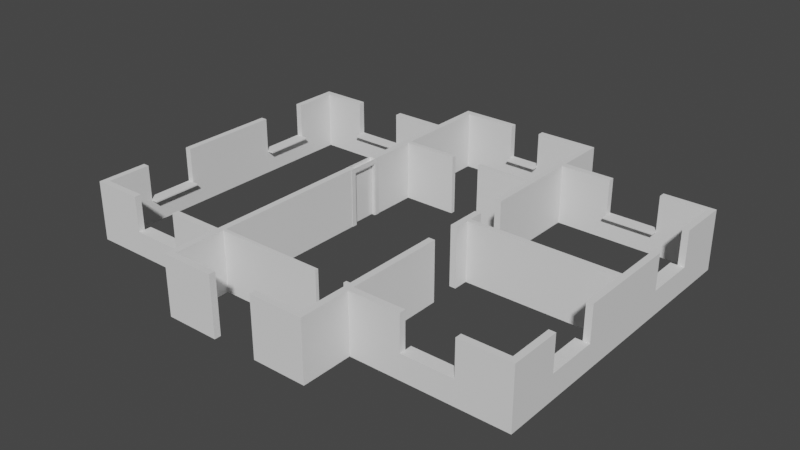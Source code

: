 # Source: FFWals.blend  (saved by Blender 2.82.7; exported with 4.5.12 LTS)
import bpy
from mathutils import Matrix  # noqa: F401  (used for matrix-valued properties, if any)

bpy.ops.wm.read_factory_settings(use_empty=True)
scene = bpy.context.scene
scene.name = 'Scene'

# ---- collections
col_collection = bpy.data.collections.new('Collection'); scene.collection.children.link(col_collection)

# ---- materials (node trees are filled in below, after node groups)
mat_none_007 = bpy.data.materials.new('None.007')
mat_none_007.use_transparent_shadow = False
mat_none_007.roughness = 0.2546
mat_none_007.specular_intensity = 0.8
mat_none_006 = bpy.data.materials.new('None.006')
mat_none_006.use_transparent_shadow = False
mat_none_006.roughness = 0.2546
mat_none_006.specular_intensity = 0.8
mat_none_005 = bpy.data.materials.new('None.005')
mat_none_005.use_transparent_shadow = False
mat_none_005.roughness = 0.2546
mat_none_005.specular_intensity = 0.8
mat_none_004 = bpy.data.materials.new('None.004')
mat_none_004.use_transparent_shadow = False
mat_none_004.roughness = 0.2546
mat_none_004.specular_intensity = 0.8
mat_none_011 = bpy.data.materials.new('None.011')
mat_none_011.use_transparent_shadow = False
mat_none_011.roughness = 0.2546
mat_none_011.specular_intensity = 0.8

# ---- material node trees
mat_none_007.use_nodes = True; mat_none_007.node_tree.nodes.clear()
_N = mat_none_007.node_tree.nodes; _L = mat_none_007.node_tree.links
n0 = _N.new('ShaderNodeOutputMaterial'); n0.name = 'Material Output'; n0.location = (300, 300)
n1 = _N.new('ShaderNodeBsdfPrincipled'); n1.name = 'Principled BSDF'; n1.location = (10, 300)
n1.distribution = 'GGX'
n1.subsurface_method = 'BURLEY'
n1.inputs[2].default_value = 0.2546
n1.inputs[3].default_value = 1.45
n1.inputs[13].default_value = 0.8
n1.inputs[27].default_value = (0.0, 0.0, 0.0, 1.0)
n1.inputs[28].default_value = 1.0
_L.new(n1.outputs[0], n0.inputs[0])
n0.is_active_output = True
mat_none_006.use_nodes = True; mat_none_006.node_tree.nodes.clear()
_N = mat_none_006.node_tree.nodes; _L = mat_none_006.node_tree.links
n0 = _N.new('ShaderNodeOutputMaterial'); n0.name = 'Material Output'; n0.location = (300, 300)
n1 = _N.new('ShaderNodeBsdfPrincipled'); n1.name = 'Principled BSDF'; n1.location = (10, 300)
n1.distribution = 'GGX'
n1.subsurface_method = 'BURLEY'
n1.inputs[2].default_value = 0.2546
n1.inputs[3].default_value = 1.45
n1.inputs[13].default_value = 0.8
n1.inputs[27].default_value = (0.0, 0.0, 0.0, 1.0)
n1.inputs[28].default_value = 1.0
_L.new(n1.outputs[0], n0.inputs[0])
n0.is_active_output = True
mat_none_005.use_nodes = True; mat_none_005.node_tree.nodes.clear()
_N = mat_none_005.node_tree.nodes; _L = mat_none_005.node_tree.links
n0 = _N.new('ShaderNodeOutputMaterial'); n0.name = 'Material Output'; n0.location = (300, 300)
n1 = _N.new('ShaderNodeBsdfPrincipled'); n1.name = 'Principled BSDF'; n1.location = (10, 300)
n1.distribution = 'GGX'
n1.subsurface_method = 'BURLEY'
n1.inputs[2].default_value = 0.2546
n1.inputs[3].default_value = 1.45
n1.inputs[13].default_value = 0.8
n1.inputs[27].default_value = (0.0, 0.0, 0.0, 1.0)
n1.inputs[28].default_value = 1.0
_L.new(n1.outputs[0], n0.inputs[0])
n0.is_active_output = True
mat_none_004.use_nodes = True; mat_none_004.node_tree.nodes.clear()
_N = mat_none_004.node_tree.nodes; _L = mat_none_004.node_tree.links
n0 = _N.new('ShaderNodeOutputMaterial'); n0.name = 'Material Output'; n0.location = (300, 300)
n1 = _N.new('ShaderNodeBsdfPrincipled'); n1.name = 'Principled BSDF'; n1.location = (10, 300)
n1.distribution = 'GGX'
n1.subsurface_method = 'BURLEY'
n1.inputs[2].default_value = 0.2546
n1.inputs[3].default_value = 1.45
n1.inputs[13].default_value = 0.8
n1.inputs[27].default_value = (0.0, 0.0, 0.0, 1.0)
n1.inputs[28].default_value = 1.0
_L.new(n1.outputs[0], n0.inputs[0])
n0.is_active_output = True
mat_none_011.use_nodes = True; mat_none_011.node_tree.nodes.clear()
_N = mat_none_011.node_tree.nodes; _L = mat_none_011.node_tree.links
n0 = _N.new('ShaderNodeOutputMaterial'); n0.name = 'Material Output'; n0.location = (300, 300)
n1 = _N.new('ShaderNodeBsdfPrincipled'); n1.name = 'Principled BSDF'; n1.location = (10, 300)
n1.distribution = 'GGX'
n1.subsurface_method = 'BURLEY'
n1.inputs[2].default_value = 0.2546
n1.inputs[3].default_value = 1.45
n1.inputs[13].default_value = 0.8
n1.inputs[27].default_value = (0.0, 0.0, 0.0, 1.0)
n1.inputs[28].default_value = 1.0
_L.new(n1.outputs[0], n0.inputs[0])
n0.is_active_output = True

# ---- world
world_world = bpy.data.worlds.new('World'); scene.world = world_world
world_world.use_nodes = True; world_world.node_tree.nodes.clear()
_N = world_world.node_tree.nodes; _L = world_world.node_tree.links
n0 = _N.new('ShaderNodeOutputWorld'); n0.name = 'World Output'; n0.location = (300, 300)
n1 = _N.new('ShaderNodeBackground'); n1.name = 'Background'; n1.location = (10, 300)
n1.inputs[0].default_value = (0.05088, 0.05088, 0.05088, 1.0)
_L.new(n1.outputs[0], n0.inputs[0])
n0.is_active_output = True
world_world.color = (0.05088, 0.05088, 0.05088)
world_world.use_sun_shadow = False
world_world.sun_shadow_jitter_overblur = 0.0

# ---- meshes
me_firstfloor = bpy.data.meshes.new('firstFloor')
me_firstfloor.from_pydata([(8.867, -28.96, 20.0), (8.867, -28.96, 0.0), (-17.2, -28.96, 0.0), (-17.2, -28.96, 20.0), (-17.2, 10.5, 0.0), (-17.2, 10.5, 20.0), (-18.78, 10.5, 0.0), (-18.78, 10.5, 20.0), (-18.78, -29.75, 0.0), (-18.78, -29.75, 20.0), (-31.29, -29.75, 0.0), (-31.29, -29.75, 20.0), (-31.29, -31.33, 0.0), (-31.29, -31.33, 20.0), (-18.78, -31.33, 0.0), (-18.78, -31.33, 20.0), (-18.78, -43.87, 0.0), (-18.78, -43.87, 20.0), (-5.583, -43.87, 0.0), (-5.583, -43.87, 20.0), (-5.583, -42.29, 0.0), (-5.583, -42.29, 20.0), (-17.2, -42.29, 0.0), (-17.2, -42.29, 20.0), (-17.2, -29.75, 0.0), (-17.2, -29.75, 20.0), (8.867, -29.75, 0.0), (8.867, -29.75, 20.0), (17.2, 10.5, 20.0), (17.2, 10.5, 0.0), (17.2, 2.085, 0.0), (17.2, 2.085, 20.0), (18.78, 2.085, 0.0), (18.78, 2.085, 20.0), (18.78, 5.751, 0.0), (18.78, 5.751, 20.0), (54.76, 5.751, 0.0), (54.76, 5.751, 20.0), (54.76, -6.279, 0.0), (54.76, -6.279, 20.0), (56.34, -6.279, 0.0), (56.34, -6.279, 20.0), (56.34, 18.86, 0.0), (56.34, 18.86, 20.0), (54.76, 18.86, 0.0), (54.76, 18.86, 20.0), (54.76, 6.831, 0.0), (54.76, 6.831, 20.0), (18.78, 6.831, 0.0), (18.78, 6.831, 20.0), (18.78, 10.5, 0.0), (18.78, 10.5, 20.0), (-4.003, 54.87, 20.0), (-4.003, 54.87, 0.0), (-4.003, 56.45, 0.0), (-4.003, 56.45, 20.0), (-18.78, 56.45, 0.0), (-18.78, 56.45, 20.0), (-18.78, 43.91, 0.0), (-18.78, 43.91, 20.0), (-31.29, 43.91, 0.0), (-31.29, 43.91, 20.0), (-31.29, 42.33, 0.0), (-31.29, 42.33, 20.0), (-18.78, 42.33, 0.0), (-18.78, 42.33, 20.0), (-18.78, 17.83, 0.0), (-18.78, 17.83, 20.0), (-17.2, 17.83, 0.0), (-17.2, 17.83, 20.0), (-17.2, 30.06, 0.0), (-17.2, 30.06, 20.0), (-3.669, 30.06, 0.0), (-3.669, 30.06, 20.0), (-3.669, 31.14, 0.0), (-3.669, 31.14, 20.0), (-17.2, 31.14, 0.0), (-17.2, 31.14, 20.0), (-17.2, 54.87, 0.0), (-17.2, 54.87, 20.0), (17.2, 17.83, 20.0), (17.2, 17.83, 0.0), (18.78, 17.83, 0.0), (18.78, 17.83, 20.0), (18.78, 42.33, 0.0), (18.78, 42.33, 20.0), (31.29, 42.33, 0.0), (31.29, 42.33, 20.0), (31.29, 43.91, 0.0), (31.29, 43.91, 20.0), (18.78, 43.91, 0.0), (18.78, 43.91, 20.0), (18.78, 56.45, 0.0), (18.78, 56.45, 20.0), (3.997, 56.45, 0.0), (3.997, 56.45, 20.0), (3.997, 54.87, 0.0), (3.997, 54.87, 20.0), (17.2, 54.87, 0.0), (17.2, 54.87, 20.0), (17.2, 31.14, 0.0), (17.2, 31.14, 20.0), (3.664, 31.14, 0.0), (3.664, 31.14, 20.0), (3.664, 30.06, 0.0), (3.664, 30.06, 20.0), (17.2, 30.06, 0.0), (17.2, 30.06, 20.0), (16.2, -29.75, 20.0), (16.2, -29.75, 0.0), (17.2, -29.75, 0.0), (17.2, -29.75, 20.0), (17.2, -42.29, 0.0), (17.2, -42.29, 20.0), (5.577, -42.29, 0.0), (5.577, -42.29, 20.0), (5.577, -43.87, 0.0), (5.577, -43.87, 20.0), (18.78, -43.87, 0.0), (18.78, -43.87, 20.0), (18.78, -31.33, 0.0), (18.78, -31.33, 20.0), (31.29, -31.33, 0.0), (31.29, -31.33, 20.0), (31.29, -29.75, 0.0), (31.29, -29.75, 20.0), (18.78, -29.75, 0.0), (18.78, -29.75, 20.0), (18.78, -5.249, 0.0), (18.78, -5.249, 20.0), (17.49, -5.249, 0.0), (17.49, -5.249, 20.0), (17.49, -28.96, 0.0), (17.49, -28.96, 20.0), (16.2, -28.96, 0.0), (16.2, -28.96, 20.0), (-56.34, 18.86, 20.0), (-56.34, 18.86, 0.0), (-56.34, -6.279, 0.0), (-56.34, -6.279, 20.0), (-54.76, -6.279, 0.0), (-54.76, -6.279, 20.0), (-54.76, 18.86, 0.0), (-54.76, 18.86, 20.0), (-54.76, -18.82, 20.0), (-54.76, -18.82, 0.0), (-56.34, -18.82, 0.0), (-56.34, -18.82, 20.0), (-56.34, -31.33, 0.0), (-56.34, -31.33, 20.0), (-43.83, -31.33, 0.0), (-43.83, -31.33, 20.0), (-43.83, -29.75, 0.0), (-43.83, -29.75, 20.0), (-54.76, -29.75, 0.0), (-54.76, -29.75, 20.0), (54.76, -18.82, 20.0), (54.76, -18.82, 0.0), (54.76, -29.75, 0.0), (54.76, -29.75, 20.0), (43.83, -29.75, 0.0), (43.83, -29.75, 20.0), (43.83, -31.33, 0.0), (43.83, -31.33, 20.0), (56.34, -31.33, 0.0), (56.34, -31.33, 20.0), (56.34, -18.82, 0.0), (56.34, -18.82, 20.0), (54.76, 31.4, 20.0), (54.76, 31.4, 0.0), (56.34, 31.4, 0.0), (56.34, 31.4, 20.0), (56.34, 43.91, 0.0), (56.34, 43.91, 20.0), (43.83, 43.91, 0.0), (43.83, 43.91, 20.0), (43.83, 42.33, 0.0), (43.83, 42.33, 20.0), (54.76, 42.33, 0.0), (54.76, 42.33, 20.0), (-43.83, 43.91, 20.0), (-43.83, 43.91, 0.0), (-56.34, 43.91, 0.0), (-56.34, 43.91, 20.0), (-56.34, 31.4, 0.0), (-56.34, 31.4, 20.0), (-54.76, 31.4, 0.0), (-54.76, 31.4, 20.0), (-54.76, 42.33, 0.0), (-54.76, 42.33, 20.0), (-43.83, 42.33, 0.0), (-43.83, 42.33, 20.0), (17.2, -5.249, 0.0), (17.2, -5.249, 20.0), (17.2, -28.96, 0.0), (17.2, -28.96, 20.0)], [], [(3, 2, 4, 5), (7, 6, 8, 9), (30, 29, 50, 48, 34, 32), (9, 8, 10, 11), (65, 64, 66, 67), (149, 148, 150, 151), (25, 24, 26, 27), (11, 10, 12, 13), (13, 12, 14, 15), (61, 63, 65, 59), (23, 22, 24, 25), (113, 112, 114, 115), (21, 20, 22, 23), (173, 172, 174, 175), (11, 13, 15, 9), (52, 53, 54, 55), (151, 150, 152, 153), (27, 0, 3, 25), (25, 3, 5, 7, 9), (110, 109, 134, 132, 130, 128, 126), (49, 35, 37, 47), (24, 2, 1, 26), (12, 10, 8, 14), (75, 74, 76, 77), (80, 81, 82, 83), (35, 34, 36, 37), (165, 164, 166, 167), (37, 39, 41, 43, 45, 47), (156, 157, 158, 159), (123, 122, 124, 125), (5, 4, 6, 7), (28, 29, 30, 31), (33, 32, 34, 35), (47, 46, 48, 49), (31, 30, 32, 33), (39, 38, 40, 41), (95, 94, 96, 97), (170, 169, 178, 176, 174, 172), (46, 36, 34, 48), (40, 38, 36, 46, 44, 42), (107, 80, 83, 85, 91, 93, 95, 97, 99, 101), (93, 92, 94, 95), (55, 54, 56, 57), (97, 96, 98, 99), (73, 72, 74, 75), (189, 188, 190, 191), (107, 106, 81, 80), (63, 62, 64, 65), (105, 104, 106, 107), (51, 28, 31, 33, 35, 49), (101, 100, 102, 103), (69, 68, 70, 71), (71, 70, 72, 73), (57, 59, 65, 67, 69, 71, 77, 79, 52, 55), (111, 110, 112, 113), (140, 138, 137, 142), (74, 72, 70, 76), (62, 60, 58, 64), (177, 176, 178, 179), (85, 84, 86, 87), (89, 88, 90, 91), (85, 87, 89, 91), (91, 90, 92, 93), (77, 76, 78, 79), (59, 58, 60, 61), (175, 174, 176, 177), (79, 78, 53, 52), (179, 178, 169, 168), (168, 169, 170, 171), (73, 75, 77, 71), (83, 82, 84, 85), (99, 98, 100, 101), (51, 50, 29, 28), (57, 56, 58, 59), (103, 102, 104, 105), (82, 81, 106, 100, 98, 96, 94, 92, 90, 84), (104, 102, 100, 106), (54, 53, 78, 76, 70, 68, 66, 64, 58, 56), (133, 132, 134, 135), (115, 114, 116, 117), (0, 1, 2, 3), (135, 134, 109, 108), (17, 16, 18, 19), (121, 120, 122, 123), (117, 116, 118, 119), (27, 26, 1, 0), (49, 48, 50, 51), (125, 124, 126, 127), (101, 103, 105, 107), (15, 14, 16, 17), (17, 19, 21, 23, 25, 9, 15), (108, 109, 110, 111), (119, 121, 123, 125, 127, 111, 113, 115, 117), (167, 156, 159, 161, 163, 165), (158, 157, 166, 164, 162, 160), (116, 114, 112, 110, 126, 124, 122, 120, 118), (183, 182, 184, 185), (61, 60, 62, 63), (187, 186, 188, 189), (144, 145, 146, 147), (146, 145, 154, 152, 150, 148), (139, 138, 140, 141), (141, 140, 142, 143), (147, 146, 148, 149), (19, 18, 20, 21), (155, 154, 145, 144), (180, 181, 182, 183), (136, 137, 138, 139), (18, 16, 14, 8, 24, 22, 20), (129, 128, 130, 192, 193, 131), (167, 166, 157, 156), (159, 158, 160, 161), (163, 162, 164, 165), (41, 40, 42, 43), (161, 160, 162, 163), (6, 4, 2, 24, 8), (43, 42, 44, 45), (179, 168, 171, 173, 175, 177), (171, 170, 172, 173), (37, 36, 38, 39), (45, 44, 46, 47), (87, 86, 88, 89), (88, 86, 84, 90), (143, 142, 137, 136), (143, 136, 139, 141), (153, 152, 154, 155), (191, 190, 181, 180), (67, 66, 68, 69), (185, 184, 186, 187), (155, 144, 147, 149, 151, 153), (183, 185, 187, 189, 191, 180), (182, 181, 190, 188, 186, 184), (127, 126, 128, 129), (119, 118, 120, 121), (193, 192, 194, 195), (132, 133, 195, 194), (130, 132, 194, 192), (135, 108, 111, 127, 129, 131, 193, 195, 133)])
me_firstfloor.use_remesh_fix_poles = True
me_firstfloor.use_remesh_preserve_attributes = False
me_firstfloor.use_mirror_vertex_groups = False
me_firstfloor.update()
me_cube = bpy.data.meshes.new('Cube')
me_cube.from_pydata([(-1.568, -2.37, 0.0), (-1.568, -2.37, 9.0), (-1.568, 0.0, 0.0), (-1.568, 0.0, 9.0), (0.0, -2.37, 0.0), (0.0, -2.37, 9.0), (0.0, 0.0, 0.0), (0.0, 0.0, 9.0), (-1.568, -2.37, 8.5), (-1.568, 0.0, 8.5), (0.0, 0.0, 8.5), (0.0, -2.37, 8.5), (-1.568, -2.37, 8.5), (-1.568, -2.37, 9.0), (0.0, -2.37, 9.0), (0.0, -2.37, 8.5), (-1.568, -4.867, 8.5), (-1.568, -4.867, 9.0), (0.0, -4.867, 9.0), (0.0, -4.867, 8.5)], [], [(8, 1, 3, 9), (10, 7, 5, 11), (11, 5, 14, 15), (2, 6, 4, 0), (7, 3, 1, 5), (4, 11, 8, 0), (6, 10, 11, 4), (0, 8, 9, 2), (15, 14, 18, 19), (5, 1, 13, 14), (8, 11, 15, 12), (1, 8, 12, 13), (19, 18, 17, 16), (13, 12, 16, 17), (12, 15, 19, 16), (14, 13, 17, 18), (9, 3, 7, 10, 6, 2)])
_uv = me_cube.uv_layers.new(name='UVMap')
_uv.uv.foreach_set('vector', [0.6131, 0.0, 0.625, 0.0, 0.625, 0.25, 0.6131, 0.25, 0.6131, 0.5, 0.625, 0.5, 0.625, 0.75, 0.6131, 0.75, 0.6131, 0.75, 0.625, 0.75, 0.625, 0.75, 0.6131, 0.75, 0.125, 0.5, 0.375, 0.5, 0.375, 0.75, 0.125, 0.75, 0.625, 0.5, 0.875, 0.5, 0.875, 0.75, 0.625, 0.75, 0.375, 0.75, 0.6131, 0.75, 0.6131, 1.0, 0.375, 1.0, 0.375, 0.5, 0.6131, 0.5, 0.6131, 0.75, 0.375, 0.75, 0.375, 0.0, 0.6131, 0.0, 0.6131, 0.25, 0.375, 0.25, 0.6131, 0.75, 0.625, 0.75, 0.625, 0.75, 0.6131, 0.75, 0.625, 0.75, 0.875, 0.75, 0.875, 0.75, 0.625, 0.75, 0.6131, 1.0, 0.6131, 0.75, 0.6131, 0.75, 0.6131, 1.0, 0.625, 0.0, 0.6131, 0.0, 0.6131, 0.0, 0.625, 0.0, 0.6131, 0.75, 0.625, 0.75, 0.625, 1.0, 0.6131, 1.0, 0.625, 0.0, 0.6131, 0.0, 0.6131, 0.0, 0.625, 0.0, 0.6131, 1.0, 0.6131, 0.75, 0.6131, 0.75, 0.6131, 1.0, 0.625, 0.75, 0.875, 0.75, 0.875, 0.75, 0.625, 0.75, 0.6131, 0.25, 0.625, 0.25, 0.625, 0.5, 0.6131, 0.5, 0.375, 0.5, 0.375, 0.25])
me_cube.use_remesh_fix_poles = True
me_cube.use_remesh_preserve_attributes = False
me_cube.use_mirror_vertex_groups = False
me_cube.update()
me_cube_002 = bpy.data.meshes.new('Cube.002')
me_cube_002.from_pydata([(-1.568, -2.37, 0.0), (-1.568, -2.37, 9.0), (-1.568, 0.0, 0.0), (-1.568, 0.0, 9.0), (0.0, -2.37, 0.0), (0.0, -2.37, 9.0), (0.0, 0.0, 0.0), (0.0, 0.0, 9.0), (-1.568, -2.37, 8.5), (-1.568, 0.0, 8.5), (0.0, 0.0, 8.5), (0.0, -2.37, 8.5), (-1.568, -2.37, 8.5), (-1.568, -2.37, 9.0), (0.0, -2.37, 9.0), (0.0, -2.37, 8.5), (-1.568, -4.867, 8.5), (-1.568, -4.867, 9.0), (0.0, -4.867, 9.0), (0.0, -4.867, 8.5)], [], [(8, 1, 3, 9), (10, 7, 5, 11), (11, 5, 14, 15), (2, 6, 4, 0), (7, 3, 1, 5), (4, 11, 8, 0), (6, 10, 11, 4), (0, 8, 9, 2), (15, 14, 18, 19), (5, 1, 13, 14), (8, 11, 15, 12), (1, 8, 12, 13), (19, 18, 17, 16), (13, 12, 16, 17), (12, 15, 19, 16), (14, 13, 17, 18), (9, 3, 7, 10, 6, 2)])
_uv = me_cube_002.uv_layers.new(name='UVMap')
_uv.uv.foreach_set('vector', [0.6131, 0.0, 0.625, 0.0, 0.625, 0.25, 0.6131, 0.25, 0.6131, 0.5, 0.625, 0.5, 0.625, 0.75, 0.6131, 0.75, 0.6131, 0.75, 0.625, 0.75, 0.625, 0.75, 0.6131, 0.75, 0.125, 0.5, 0.375, 0.5, 0.375, 0.75, 0.125, 0.75, 0.625, 0.5, 0.875, 0.5, 0.875, 0.75, 0.625, 0.75, 0.375, 0.75, 0.6131, 0.75, 0.6131, 1.0, 0.375, 1.0, 0.375, 0.5, 0.6131, 0.5, 0.6131, 0.75, 0.375, 0.75, 0.375, 0.0, 0.6131, 0.0, 0.6131, 0.25, 0.375, 0.25, 0.6131, 0.75, 0.625, 0.75, 0.625, 0.75, 0.6131, 0.75, 0.625, 0.75, 0.875, 0.75, 0.875, 0.75, 0.625, 0.75, 0.6131, 1.0, 0.6131, 0.75, 0.6131, 0.75, 0.6131, 1.0, 0.625, 0.0, 0.6131, 0.0, 0.6131, 0.0, 0.625, 0.0, 0.6131, 0.75, 0.625, 0.75, 0.625, 1.0, 0.6131, 1.0, 0.625, 0.0, 0.6131, 0.0, 0.6131, 0.0, 0.625, 0.0, 0.6131, 1.0, 0.6131, 0.75, 0.6131, 0.75, 0.6131, 1.0, 0.625, 0.75, 0.875, 0.75, 0.875, 0.75, 0.625, 0.75, 0.6131, 0.25, 0.625, 0.25, 0.625, 0.5, 0.6131, 0.5, 0.375, 0.5, 0.375, 0.25])
me_cube_002.use_remesh_fix_poles = True
me_cube_002.use_remesh_preserve_attributes = False
me_cube_002.use_mirror_vertex_groups = False
me_cube_002.update()
me_cube_003 = bpy.data.meshes.new('Cube.003')
me_cube_003.from_pydata([(-1.568, -2.37, 0.0), (-1.568, -2.37, 9.0), (-1.568, 0.0, 0.0), (-1.568, 0.0, 9.0), (0.0, -2.37, 0.0), (0.0, -2.37, 9.0), (0.0, 0.0, 0.0), (0.0, 0.0, 9.0), (-1.568, -2.37, 8.5), (-1.568, 0.0, 8.5), (0.0, 0.0, 8.5), (0.0, -2.37, 8.5), (-1.568, -2.37, 8.5), (-1.568, -2.37, 9.0), (0.0, -2.37, 9.0), (0.0, -2.37, 8.5), (-1.568, -4.867, 8.5), (-1.568, -4.867, 9.0), (0.0, -4.867, 9.0), (0.0, -4.867, 8.5)], [], [(8, 1, 3, 9), (10, 7, 5, 11), (11, 5, 14, 15), (2, 6, 4, 0), (7, 3, 1, 5), (4, 11, 8, 0), (6, 10, 11, 4), (0, 8, 9, 2), (15, 14, 18, 19), (5, 1, 13, 14), (8, 11, 15, 12), (1, 8, 12, 13), (19, 18, 17, 16), (13, 12, 16, 17), (12, 15, 19, 16), (14, 13, 17, 18), (9, 3, 7, 10, 6, 2)])
_uv = me_cube_003.uv_layers.new(name='UVMap')
_uv.uv.foreach_set('vector', [0.6131, 0.0, 0.625, 0.0, 0.625, 0.25, 0.6131, 0.25, 0.6131, 0.5, 0.625, 0.5, 0.625, 0.75, 0.6131, 0.75, 0.6131, 0.75, 0.625, 0.75, 0.625, 0.75, 0.6131, 0.75, 0.125, 0.5, 0.375, 0.5, 0.375, 0.75, 0.125, 0.75, 0.625, 0.5, 0.875, 0.5, 0.875, 0.75, 0.625, 0.75, 0.375, 0.75, 0.6131, 0.75, 0.6131, 1.0, 0.375, 1.0, 0.375, 0.5, 0.6131, 0.5, 0.6131, 0.75, 0.375, 0.75, 0.375, 0.0, 0.6131, 0.0, 0.6131, 0.25, 0.375, 0.25, 0.6131, 0.75, 0.625, 0.75, 0.625, 0.75, 0.6131, 0.75, 0.625, 0.75, 0.875, 0.75, 0.875, 0.75, 0.625, 0.75, 0.6131, 1.0, 0.6131, 0.75, 0.6131, 0.75, 0.6131, 1.0, 0.625, 0.0, 0.6131, 0.0, 0.6131, 0.0, 0.625, 0.0, 0.6131, 0.75, 0.625, 0.75, 0.625, 1.0, 0.6131, 1.0, 0.625, 0.0, 0.6131, 0.0, 0.6131, 0.0, 0.625, 0.0, 0.6131, 1.0, 0.6131, 0.75, 0.6131, 0.75, 0.6131, 1.0, 0.625, 0.75, 0.875, 0.75, 0.875, 0.75, 0.625, 0.75, 0.6131, 0.25, 0.625, 0.25, 0.625, 0.5, 0.6131, 0.5, 0.375, 0.5, 0.375, 0.25])
me_cube_003.use_remesh_fix_poles = True
me_cube_003.use_remesh_preserve_attributes = False
me_cube_003.use_mirror_vertex_groups = False
me_cube_003.update()
me_cube_004 = bpy.data.meshes.new('Cube.004')
me_cube_004.from_pydata([(-1.568, -2.37, 0.0), (-1.568, -2.37, 9.0), (-1.568, 0.0, 0.0), (-1.568, 0.0, 9.0), (0.0, -2.37, 0.0), (0.0, -2.37, 9.0), (0.0, 0.0, 0.0), (0.0, 0.0, 9.0), (-1.568, -2.37, 8.5), (-1.568, 0.0, 8.5), (0.0, 0.0, 8.5), (0.0, -2.37, 8.5), (-1.568, -2.37, 8.5), (-1.568, -2.37, 9.0), (0.0, -2.37, 9.0), (0.0, -2.37, 8.5), (-1.568, -4.867, 8.5), (-1.568, -4.867, 9.0), (0.0, -4.867, 9.0), (0.0, -4.867, 8.5)], [], [(8, 1, 3, 9), (10, 7, 5, 11), (11, 5, 14, 15), (2, 6, 4, 0), (7, 3, 1, 5), (4, 11, 8, 0), (6, 10, 11, 4), (0, 8, 9, 2), (15, 14, 18, 19), (5, 1, 13, 14), (8, 11, 15, 12), (1, 8, 12, 13), (19, 18, 17, 16), (13, 12, 16, 17), (12, 15, 19, 16), (14, 13, 17, 18), (9, 3, 7, 10, 6, 2)])
_uv = me_cube_004.uv_layers.new(name='UVMap')
_uv.uv.foreach_set('vector', [0.6131, 0.0, 0.625, 0.0, 0.625, 0.25, 0.6131, 0.25, 0.6131, 0.5, 0.625, 0.5, 0.625, 0.75, 0.6131, 0.75, 0.6131, 0.75, 0.625, 0.75, 0.625, 0.75, 0.6131, 0.75, 0.125, 0.5, 0.375, 0.5, 0.375, 0.75, 0.125, 0.75, 0.625, 0.5, 0.875, 0.5, 0.875, 0.75, 0.625, 0.75, 0.375, 0.75, 0.6131, 0.75, 0.6131, 1.0, 0.375, 1.0, 0.375, 0.5, 0.6131, 0.5, 0.6131, 0.75, 0.375, 0.75, 0.375, 0.0, 0.6131, 0.0, 0.6131, 0.25, 0.375, 0.25, 0.6131, 0.75, 0.625, 0.75, 0.625, 0.75, 0.6131, 0.75, 0.625, 0.75, 0.875, 0.75, 0.875, 0.75, 0.625, 0.75, 0.6131, 1.0, 0.6131, 0.75, 0.6131, 0.75, 0.6131, 1.0, 0.625, 0.0, 0.6131, 0.0, 0.6131, 0.0, 0.625, 0.0, 0.6131, 0.75, 0.625, 0.75, 0.625, 1.0, 0.6131, 1.0, 0.625, 0.0, 0.6131, 0.0, 0.6131, 0.0, 0.625, 0.0, 0.6131, 1.0, 0.6131, 0.75, 0.6131, 0.75, 0.6131, 1.0, 0.625, 0.75, 0.875, 0.75, 0.875, 0.75, 0.625, 0.75, 0.6131, 0.25, 0.625, 0.25, 0.625, 0.5, 0.6131, 0.5, 0.375, 0.5, 0.375, 0.25])
me_cube_004.use_remesh_fix_poles = True
me_cube_004.use_remesh_preserve_attributes = False
me_cube_004.use_mirror_vertex_groups = False
me_cube_004.update()
me_cube_005 = bpy.data.meshes.new('Cube.005')
me_cube_005.from_pydata([(-1.568, -2.37, 0.0), (-1.568, -2.37, 9.0), (-1.568, 0.0, 0.0), (-1.568, 0.0, 9.0), (0.0, -2.37, 0.0), (0.0, -2.37, 9.0), (0.0, 0.0, 0.0), (0.0, 0.0, 9.0), (-1.568, -2.37, 8.5), (-1.568, 0.0, 8.5), (0.0, 0.0, 8.5), (0.0, -2.37, 8.5), (-1.568, -2.37, 8.5), (-1.568, -2.37, 9.0), (0.0, -2.37, 9.0), (0.0, -2.37, 8.5), (-1.568, -4.867, 8.5), (-1.568, -4.867, 9.0), (0.0, -4.867, 9.0), (0.0, -4.867, 8.5)], [], [(8, 1, 3, 9), (10, 7, 5, 11), (11, 5, 14, 15), (2, 6, 4, 0), (7, 3, 1, 5), (4, 11, 8, 0), (6, 10, 11, 4), (0, 8, 9, 2), (15, 14, 18, 19), (5, 1, 13, 14), (8, 11, 15, 12), (1, 8, 12, 13), (19, 18, 17, 16), (13, 12, 16, 17), (12, 15, 19, 16), (14, 13, 17, 18), (9, 3, 7, 10, 6, 2)])
_uv = me_cube_005.uv_layers.new(name='UVMap')
_uv.uv.foreach_set('vector', [0.6131, 0.0, 0.625, 0.0, 0.625, 0.25, 0.6131, 0.25, 0.6131, 0.5, 0.625, 0.5, 0.625, 0.75, 0.6131, 0.75, 0.6131, 0.75, 0.625, 0.75, 0.625, 0.75, 0.6131, 0.75, 0.125, 0.5, 0.375, 0.5, 0.375, 0.75, 0.125, 0.75, 0.625, 0.5, 0.875, 0.5, 0.875, 0.75, 0.625, 0.75, 0.375, 0.75, 0.6131, 0.75, 0.6131, 1.0, 0.375, 1.0, 0.375, 0.5, 0.6131, 0.5, 0.6131, 0.75, 0.375, 0.75, 0.375, 0.0, 0.6131, 0.0, 0.6131, 0.25, 0.375, 0.25, 0.6131, 0.75, 0.625, 0.75, 0.625, 0.75, 0.6131, 0.75, 0.625, 0.75, 0.875, 0.75, 0.875, 0.75, 0.625, 0.75, 0.6131, 1.0, 0.6131, 0.75, 0.6131, 0.75, 0.6131, 1.0, 0.625, 0.0, 0.6131, 0.0, 0.6131, 0.0, 0.625, 0.0, 0.6131, 0.75, 0.625, 0.75, 0.625, 1.0, 0.6131, 1.0, 0.625, 0.0, 0.6131, 0.0, 0.6131, 0.0, 0.625, 0.0, 0.6131, 1.0, 0.6131, 0.75, 0.6131, 0.75, 0.6131, 1.0, 0.625, 0.75, 0.875, 0.75, 0.875, 0.75, 0.625, 0.75, 0.6131, 0.25, 0.625, 0.25, 0.625, 0.5, 0.6131, 0.5, 0.375, 0.5, 0.375, 0.25])
me_cube_005.use_remesh_fix_poles = True
me_cube_005.use_remesh_preserve_attributes = False
me_cube_005.use_mirror_vertex_groups = False
me_cube_005.update()
me_cube_006 = bpy.data.meshes.new('Cube.006')
me_cube_006.from_pydata([(-1.568, -2.37, 0.0), (-1.568, -2.37, 9.0), (-1.568, 0.0, 0.0), (-1.568, 0.0, 9.0), (0.0, -2.37, 0.0), (0.0, -2.37, 9.0), (0.0, 0.0, 0.0), (0.0, 0.0, 9.0), (-1.568, -2.37, 8.5), (-1.568, 0.0, 8.5), (0.0, 0.0, 8.5), (0.0, -2.37, 8.5), (-1.568, -2.37, 8.5), (-1.568, -2.37, 9.0), (0.0, -2.37, 9.0), (0.0, -2.37, 8.5), (-1.568, -4.867, 8.5), (-1.568, -4.867, 9.0), (0.0, -4.867, 9.0), (0.0, -4.867, 8.5)], [], [(8, 1, 3, 9), (10, 7, 5, 11), (11, 5, 14, 15), (2, 6, 4, 0), (7, 3, 1, 5), (4, 11, 8, 0), (6, 10, 11, 4), (0, 8, 9, 2), (15, 14, 18, 19), (5, 1, 13, 14), (8, 11, 15, 12), (1, 8, 12, 13), (19, 18, 17, 16), (13, 12, 16, 17), (12, 15, 19, 16), (14, 13, 17, 18), (9, 3, 7, 10, 6, 2)])
_uv = me_cube_006.uv_layers.new(name='UVMap')
_uv.uv.foreach_set('vector', [0.6131, 0.0, 0.625, 0.0, 0.625, 0.25, 0.6131, 0.25, 0.6131, 0.5, 0.625, 0.5, 0.625, 0.75, 0.6131, 0.75, 0.6131, 0.75, 0.625, 0.75, 0.625, 0.75, 0.6131, 0.75, 0.125, 0.5, 0.375, 0.5, 0.375, 0.75, 0.125, 0.75, 0.625, 0.5, 0.875, 0.5, 0.875, 0.75, 0.625, 0.75, 0.375, 0.75, 0.6131, 0.75, 0.6131, 1.0, 0.375, 1.0, 0.375, 0.5, 0.6131, 0.5, 0.6131, 0.75, 0.375, 0.75, 0.375, 0.0, 0.6131, 0.0, 0.6131, 0.25, 0.375, 0.25, 0.6131, 0.75, 0.625, 0.75, 0.625, 0.75, 0.6131, 0.75, 0.625, 0.75, 0.875, 0.75, 0.875, 0.75, 0.625, 0.75, 0.6131, 1.0, 0.6131, 0.75, 0.6131, 0.75, 0.6131, 1.0, 0.625, 0.0, 0.6131, 0.0, 0.6131, 0.0, 0.625, 0.0, 0.6131, 0.75, 0.625, 0.75, 0.625, 1.0, 0.6131, 1.0, 0.625, 0.0, 0.6131, 0.0, 0.6131, 0.0, 0.625, 0.0, 0.6131, 1.0, 0.6131, 0.75, 0.6131, 0.75, 0.6131, 1.0, 0.625, 0.75, 0.875, 0.75, 0.875, 0.75, 0.625, 0.75, 0.6131, 0.25, 0.625, 0.25, 0.625, 0.5, 0.6131, 0.5, 0.375, 0.5, 0.375, 0.25])
me_cube_006.use_remesh_fix_poles = True
me_cube_006.use_remesh_preserve_attributes = False
me_cube_006.use_mirror_vertex_groups = False
me_cube_006.update()
me_cube_007 = bpy.data.meshes.new('Cube.007')
me_cube_007.from_pydata([(-1.568, -2.37, 0.0), (-1.568, -2.37, 9.0), (-1.568, 0.0, 0.0), (-1.568, 0.0, 9.0), (0.0, -2.37, 0.0), (0.0, -2.37, 9.0), (0.0, 0.0, 0.0), (0.0, 0.0, 9.0), (-1.568, -2.37, 8.5), (-1.568, 0.0, 8.5), (0.0, 0.0, 8.5), (0.0, -2.37, 8.5), (-1.568, -2.37, 8.5), (-1.568, -2.37, 9.0), (0.0, -2.37, 9.0), (0.0, -2.37, 8.5), (-1.568, -4.867, 8.5), (-1.568, -4.867, 9.0), (0.0, -4.867, 9.0), (0.0, -4.867, 8.5)], [], [(8, 1, 3, 9), (10, 7, 5, 11), (11, 5, 14, 15), (2, 6, 4, 0), (7, 3, 1, 5), (4, 11, 8, 0), (6, 10, 11, 4), (0, 8, 9, 2), (15, 14, 18, 19), (5, 1, 13, 14), (8, 11, 15, 12), (1, 8, 12, 13), (19, 18, 17, 16), (13, 12, 16, 17), (12, 15, 19, 16), (14, 13, 17, 18), (9, 3, 7, 10, 6, 2)])
_uv = me_cube_007.uv_layers.new(name='UVMap')
_uv.uv.foreach_set('vector', [0.6131, 0.0, 0.625, 0.0, 0.625, 0.25, 0.6131, 0.25, 0.6131, 0.5, 0.625, 0.5, 0.625, 0.75, 0.6131, 0.75, 0.6131, 0.75, 0.625, 0.75, 0.625, 0.75, 0.6131, 0.75, 0.125, 0.5, 0.375, 0.5, 0.375, 0.75, 0.125, 0.75, 0.625, 0.5, 0.875, 0.5, 0.875, 0.75, 0.625, 0.75, 0.375, 0.75, 0.6131, 0.75, 0.6131, 1.0, 0.375, 1.0, 0.375, 0.5, 0.6131, 0.5, 0.6131, 0.75, 0.375, 0.75, 0.375, 0.0, 0.6131, 0.0, 0.6131, 0.25, 0.375, 0.25, 0.6131, 0.75, 0.625, 0.75, 0.625, 0.75, 0.6131, 0.75, 0.625, 0.75, 0.875, 0.75, 0.875, 0.75, 0.625, 0.75, 0.6131, 1.0, 0.6131, 0.75, 0.6131, 0.75, 0.6131, 1.0, 0.625, 0.0, 0.6131, 0.0, 0.6131, 0.0, 0.625, 0.0, 0.6131, 0.75, 0.625, 0.75, 0.625, 1.0, 0.6131, 1.0, 0.625, 0.0, 0.6131, 0.0, 0.6131, 0.0, 0.625, 0.0, 0.6131, 1.0, 0.6131, 0.75, 0.6131, 0.75, 0.6131, 1.0, 0.625, 0.75, 0.875, 0.75, 0.875, 0.75, 0.625, 0.75, 0.6131, 0.25, 0.625, 0.25, 0.625, 0.5, 0.6131, 0.5, 0.375, 0.5, 0.375, 0.25])
me_cube_007.use_remesh_fix_poles = True
me_cube_007.use_remesh_preserve_attributes = False
me_cube_007.use_mirror_vertex_groups = False
me_cube_007.update()
me_cube_008 = bpy.data.meshes.new('Cube.008')
me_cube_008.from_pydata([(-1.0, -2.37, 0.0), (-1.0, -2.37, 9.0), (-1.0, 0.0, 0.0), (-1.0, 0.0, 9.0), (0.0, -2.37, 0.0), (0.0, -2.37, 9.0), (0.0, 0.0, 0.0), (0.0, 0.0, 9.0), (-1.0, -2.37, 8.5), (-1.0, 0.0, 8.5), (0.0, 0.0, 8.5), (0.0, -2.37, 8.5), (-1.0, -2.37, 8.5), (-1.0, -2.37, 9.0), (0.0, -2.37, 9.0), (0.0, -2.37, 8.5), (-1.0, -4.867, 8.5), (-1.0, -4.867, 9.0), (0.0, -4.867, 9.0), (0.0, -4.867, 8.5)], [], [(8, 1, 3, 9), (10, 7, 5, 11), (11, 5, 14, 15), (2, 6, 4, 0), (7, 3, 1, 5), (4, 11, 8, 0), (6, 10, 11, 4), (0, 8, 9, 2), (15, 14, 18, 19), (5, 1, 13, 14), (8, 11, 15, 12), (1, 8, 12, 13), (19, 18, 17, 16), (13, 12, 16, 17), (12, 15, 19, 16), (14, 13, 17, 18), (9, 3, 7, 10, 6, 2)])
_uv = me_cube_008.uv_layers.new(name='UVMap')
_uv.uv.foreach_set('vector', [0.6131, 0.0, 0.625, 0.0, 0.625, 0.25, 0.6131, 0.25, 0.6131, 0.5, 0.625, 0.5, 0.625, 0.75, 0.6131, 0.75, 0.6131, 0.75, 0.625, 0.75, 0.625, 0.75, 0.6131, 0.75, 0.125, 0.5, 0.375, 0.5, 0.375, 0.75, 0.125, 0.75, 0.625, 0.5, 0.875, 0.5, 0.875, 0.75, 0.625, 0.75, 0.375, 0.75, 0.6131, 0.75, 0.6131, 1.0, 0.375, 1.0, 0.375, 0.5, 0.6131, 0.5, 0.6131, 0.75, 0.375, 0.75, 0.375, 0.0, 0.6131, 0.0, 0.6131, 0.25, 0.375, 0.25, 0.6131, 0.75, 0.625, 0.75, 0.625, 0.75, 0.6131, 0.75, 0.625, 0.75, 0.875, 0.75, 0.875, 0.75, 0.625, 0.75, 0.6131, 1.0, 0.6131, 0.75, 0.6131, 0.75, 0.6131, 1.0, 0.625, 0.0, 0.6131, 0.0, 0.6131, 0.0, 0.625, 0.0, 0.6131, 0.75, 0.625, 0.75, 0.625, 1.0, 0.6131, 1.0, 0.625, 0.0, 0.6131, 0.0, 0.6131, 0.0, 0.625, 0.0, 0.6131, 1.0, 0.6131, 0.75, 0.6131, 0.75, 0.6131, 1.0, 0.625, 0.75, 0.875, 0.75, 0.875, 0.75, 0.625, 0.75, 0.6131, 0.25, 0.625, 0.25, 0.625, 0.5, 0.6131, 0.5, 0.375, 0.5, 0.375, 0.25])
me_cube_008.use_remesh_fix_poles = True
me_cube_008.use_remesh_preserve_attributes = False
me_cube_008.use_mirror_vertex_groups = False
me_cube_008.update()
me_cube_009 = bpy.data.meshes.new('Cube.009')
me_cube_009.from_pydata([(-1.568, -2.37, 0.0), (-1.568, -2.37, 9.0), (-1.568, 0.0, 0.0), (-1.568, 0.0, 9.0), (0.0, -2.37, 0.0), (0.0, -2.37, 9.0), (0.0, 0.0, 0.0), (0.0, 0.0, 9.0), (-1.568, -2.37, 8.5), (-1.568, 0.0, 8.5), (0.0, 0.0, 8.5), (0.0, -2.37, 8.5), (-1.568, -2.37, 8.5), (-1.568, -2.37, 9.0), (0.0, -2.37, 9.0), (0.0, -2.37, 8.5), (-1.568, -4.867, 8.5), (-1.568, -4.867, 9.0), (0.0, -4.867, 9.0), (0.0, -4.867, 8.5)], [], [(8, 1, 3, 9), (10, 7, 5, 11), (11, 5, 14, 15), (2, 6, 4, 0), (7, 3, 1, 5), (4, 11, 8, 0), (6, 10, 11, 4), (0, 8, 9, 2), (15, 14, 18, 19), (5, 1, 13, 14), (8, 11, 15, 12), (1, 8, 12, 13), (19, 18, 17, 16), (13, 12, 16, 17), (12, 15, 19, 16), (14, 13, 17, 18), (9, 3, 7, 10, 6, 2)])
_uv = me_cube_009.uv_layers.new(name='UVMap')
_uv.uv.foreach_set('vector', [0.6131, 0.0, 0.625, 0.0, 0.625, 0.25, 0.6131, 0.25, 0.6131, 0.5, 0.625, 0.5, 0.625, 0.75, 0.6131, 0.75, 0.6131, 0.75, 0.625, 0.75, 0.625, 0.75, 0.6131, 0.75, 0.125, 0.5, 0.375, 0.5, 0.375, 0.75, 0.125, 0.75, 0.625, 0.5, 0.875, 0.5, 0.875, 0.75, 0.625, 0.75, 0.375, 0.75, 0.6131, 0.75, 0.6131, 1.0, 0.375, 1.0, 0.375, 0.5, 0.6131, 0.5, 0.6131, 0.75, 0.375, 0.75, 0.375, 0.0, 0.6131, 0.0, 0.6131, 0.25, 0.375, 0.25, 0.6131, 0.75, 0.625, 0.75, 0.625, 0.75, 0.6131, 0.75, 0.625, 0.75, 0.875, 0.75, 0.875, 0.75, 0.625, 0.75, 0.6131, 1.0, 0.6131, 0.75, 0.6131, 0.75, 0.6131, 1.0, 0.625, 0.0, 0.6131, 0.0, 0.6131, 0.0, 0.625, 0.0, 0.6131, 0.75, 0.625, 0.75, 0.625, 1.0, 0.6131, 1.0, 0.625, 0.0, 0.6131, 0.0, 0.6131, 0.0, 0.625, 0.0, 0.6131, 1.0, 0.6131, 0.75, 0.6131, 0.75, 0.6131, 1.0, 0.625, 0.75, 0.875, 0.75, 0.875, 0.75, 0.625, 0.75, 0.6131, 0.25, 0.625, 0.25, 0.625, 0.5, 0.6131, 0.5, 0.375, 0.5, 0.375, 0.25])
me_cube_009.use_remesh_fix_poles = True
me_cube_009.use_remesh_preserve_attributes = False
me_cube_009.use_mirror_vertex_groups = False
me_cube_009.update()
me_door_001 = bpy.data.meshes.new('Door.001')
me_door_001.from_pydata([(0.0, 0.0, 0.0), (0.0, -1.0, 0.0), (10.4, -1.0, 0.0), (10.4, 0.0, 0.0), (10.4, -1.0, -21.7), (10.4, 0.0, -21.7), (0.0, 0.0, -21.7), (0.0, -1.0, -21.7)], [], [(0, 1, 2, 3), (3, 2, 4, 5), (6, 7, 1, 0), (7, 4, 2, 1), (5, 4, 7, 6), (0, 3, 5, 6)])
me_door_001.polygons.foreach_set('use_smooth', [True] * 6)
_k = set([(0, 1), (0, 3), (0, 6), (1, 2), (1, 7), (2, 3), (2, 4), (3, 5), (4, 5), (4, 7), (5, 6), (6, 7)])
me_door_001.attributes.new('sharp_edge', 'BOOLEAN', 'EDGE').data.foreach_set('value', [ (min(e.vertices), max(e.vertices)) in _k for e in me_door_001.edges])
me_door_001.materials.append(mat_none_007)
me_door_001.use_remesh_fix_poles = True
me_door_001.use_remesh_preserve_attributes = False
me_door_001.use_mirror_vertex_groups = False
me_door_001.update()
me_door_001.normals_split_custom_set([tuple(v) for v in zip(*[iter([0.0, 0.0, 1.0, 0.0, 0.0, 1.0, 0.0, 0.0, 1.0, 0.0, 0.0, 1.0, 1.0, 0.0, 0.0, 1.0, 0.0, 0.0, 1.0, 0.0, 0.0, 1.0, 0.0, 0.0, -1.0, 0.0, 0.0, -1.0, 0.0, 0.0, -1.0, 0.0, 0.0, -1.0, 0.0, 0.0, 0.0, -1.0, 0.0, 0.0, -1.0, 0.0, 0.0, -1.0, 0.0, 0.0, -1.0, 0.0, 0.0, 0.0, -1.0, 0.0, 0.0, -1.0, 0.0, 0.0, -1.0, 0.0, 0.0, -1.0, 0.0, 1.0, 0.0, 0.0, 1.0, 0.0, 0.0, 1.0, 0.0, 0.0, 1.0, 0.0])] * 3)])
me_frame_001 = bpy.data.meshes.new('Frame.001')
me_frame_001.from_pydata([(-10.7, 2.47, -21.7), (-10.7, -0.2, -21.7), (-0.3, -0.2, -21.7), (-0.3, 2.47, -21.7), (-11.0, 2.47, 0.0), (-11.0, -0.2, 0.0), (-10.7, -0.2, 0.0), (-10.7, 2.47, 0.0), (-11.0, 2.47, -22.1), (1.907e-06, 2.47, 0.0), (0.0, -0.2, -1.819e-12), (1.907e-06, -0.2, -22.1), (1.907e-06, 2.47, -22.1), (-11.0, -0.2, -22.1), (-0.3, 2.47, 0.0), (-0.3, -0.2, 1.819e-12)], [], [(0, 1, 2, 3), (4, 5, 6, 7), (8, 4, 7, 0), (9, 10, 11, 12), (12, 11, 13, 8), (0, 3, 12, 8), (8, 13, 5, 4), (7, 6, 1, 0), (1, 13, 11, 2), (14, 15, 10, 9), (14, 9, 12, 3), (1, 6, 5, 13), (10, 15, 2, 11), (3, 2, 15, 14)])
me_frame_001.polygons.foreach_set('use_smooth', [True] * 14)
_k = set([(0, 1), (0, 3), (0, 7), (1, 2), (1, 6), (2, 3), (2, 15), (3, 14), (4, 5), (4, 7), (4, 8), (5, 6), (5, 13), (6, 7), (8, 12), (8, 13), (9, 10), (9, 12), (9, 14), (10, 11), (10, 15), (11, 12), (11, 13), (14, 15)])
me_frame_001.attributes.new('sharp_edge', 'BOOLEAN', 'EDGE').data.foreach_set('value', [ (min(e.vertices), max(e.vertices)) in _k for e in me_frame_001.edges])
me_frame_001.materials.append(mat_none_006)
me_frame_001.use_remesh_fix_poles = True
me_frame_001.use_remesh_preserve_attributes = False
me_frame_001.use_mirror_vertex_groups = False
me_frame_001.update()
me_frame_001.normals_split_custom_set([tuple(v) for v in zip(*[iter([0.0, 0.0, 1.0, 0.0, 0.0, 1.0, 0.0, 0.0, 1.0, 0.0, 0.0, 1.0, 0.0, 0.0, 1.0, 0.0, 0.0, 1.0, 0.0, 0.0, 1.0, 0.0, 0.0, 1.0, 0.0, 1.0, 0.0, 0.0, 1.0, 0.0, 0.0, 1.0, 0.0, 0.0, 1.0, 0.0, 1.0, -3.572e-07, 4.315e-08, 1.0, -3.572e-07, 4.315e-08, 1.0, -3.572e-07, 4.315e-08, 1.0, -3.572e-07, 4.315e-08, 0.0, 0.0, -1.0, 0.0, 0.0, -1.0, 0.0, 0.0, -1.0, 0.0, 0.0, -1.0, 0.0, 1.0, 0.0, 0.0, 1.0, 0.0, 0.0, 1.0, 0.0, 0.0, 1.0, 0.0, -1.0, 0.0, 0.0, -1.0, 0.0, 0.0, -1.0, 0.0, 0.0, -1.0, 0.0, 0.0, 1.0, 0.0, 0.0, 1.0, 0.0, 0.0, 1.0, 0.0, 0.0, 1.0, 0.0, 0.0, 0.0, -1.0, -1.46e-08, 0.0, -1.0, -1.844e-08, 5.206e-06, -1.0, 1.715e-08, 6.781e-06, -1.0, 3.175e-08, 6.063e-12, -3.249e-18, 1.0, 6.063e-12, -3.249e-18, 1.0, 6.063e-12, -3.249e-18, 1.0, 6.063e-12, -3.249e-18, 1.0, 0.0, 1.0, 0.0, 0.0, 1.0, 0.0, 0.0, 1.0, 0.0, 0.0, 1.0, 0.0, 0.0, -1.0, -1.46e-08, 0.0, -1.0, 0.0, 0.0, -1.0, 0.0, 0.0, -1.0, -1.844e-08, 1.277e-05, -1.0, 8.731e-08, 1.277e-05, -1.0, 8.731e-08, 6.781e-06, -1.0, 3.175e-08, 5.206e-06, -1.0, 1.715e-08, -1.0, 1.811e-07, -2.197e-08, -1.0, 1.811e-07, -2.197e-08, -1.0, 1.811e-07, -2.197e-08, -1.0, 1.811e-07, -2.197e-08])] * 3)])
me_framein_001 = bpy.data.meshes.new('FrameIn.001')
me_framein_001.from_pydata([(-10.4, 1.37, -21.7), (-10.4, 0.0, -21.7), (-10.4, 0.0, 0.0), (-10.4, 1.37, 0.0), (-10.1, 1.37, 0.0), (-10.1, 1.37, -21.4), (0.0, 1.37, -21.7), (0.0, 0.0, -21.7), (-10.1, 0.0, -21.4), (-10.1, 0.0, 0.0), (0.0, 1.37, 0.0), (0.0, 0.0, 0.0), (-0.3, 1.37, -21.4), (-0.3, 0.0, -21.4), (-0.3, 0.0, 0.0), (-0.3, 1.37, 0.0)], [], [(0, 1, 2, 3), (3, 4, 5, 0), (6, 7, 1, 0), (2, 1, 8, 9), (10, 11, 7, 6), (12, 13, 14, 15), (4, 9, 8, 5), (3, 2, 9, 4), (15, 14, 11, 10), (15, 10, 6, 12), (6, 0, 5, 12), (8, 1, 7, 13), (13, 7, 11, 14), (5, 8, 13, 12)])
me_framein_001.polygons.foreach_set('use_smooth', [True] * 14)
_k = set([(0, 1), (0, 3), (0, 6), (1, 2), (1, 7), (2, 3), (2, 9), (3, 4), (4, 5), (4, 9), (5, 8), (5, 12), (6, 7), (6, 10), (7, 11), (8, 9), (8, 13), (10, 11), (10, 15), (11, 14), (12, 13), (12, 15), (13, 14), (14, 15)])
me_framein_001.attributes.new('sharp_edge', 'BOOLEAN', 'EDGE').data.foreach_set('value', [ (min(e.vertices), max(e.vertices)) in _k for e in me_framein_001.edges])
me_framein_001.materials.append(mat_none_005)
me_framein_001.use_remesh_fix_poles = True
me_framein_001.use_remesh_preserve_attributes = False
me_framein_001.use_mirror_vertex_groups = False
me_framein_001.update()
me_framein_001.normals_split_custom_set([tuple(v) for v in zip(*[iter([-1.0, 0.0, 0.0, -1.0, 0.0, 0.0, -1.0, 0.0, 0.0, -1.0, 0.0, 0.0, 0.0, 1.0, 0.0, 0.0, 1.0, 0.0, 0.0, 1.0, 1.574e-07, 0.0, 1.0, 1.574e-07, 0.0, 0.0, -1.0, 0.0, 0.0, -1.0, 0.0, 0.0, -1.0, 0.0, 0.0, -1.0, 0.0, -1.0, 0.0, 0.0, -1.0, 0.0, 0.0, -1.0, 0.0, 0.0, -1.0, 0.0, 1.0, 0.0, 0.0, 1.0, 0.0, 0.0, 1.0, 0.0, 0.0, 1.0, 0.0, 0.0, -1.0, 0.0, 0.0, -1.0, 0.0, 0.0, -1.0, 0.0, 0.0, -1.0, 0.0, 0.0, 1.0, 0.0, 0.0, 1.0, 0.0, 0.0, 1.0, 0.0, 0.0, 1.0, 0.0, 0.0, 0.0, 0.0, 1.0, 0.0, 0.0, 1.0, 0.0, 0.0, 1.0, 0.0, 0.0, 1.0, 0.0, 0.0, 1.0, 0.0, 0.0, 1.0, 0.0, 0.0, 1.0, 0.0, 0.0, 1.0, 0.0, 1.0, 0.0, 0.0, 1.0, 0.0, 0.0, 1.0, 1.574e-07, 0.0, 1.0, 1.574e-07, 0.0, 1.0, 1.574e-07, 0.0, 1.0, 1.574e-07, 0.0, 1.0, 1.574e-07, 0.0, 1.0, 1.574e-07, 0.0, -1.0, 0.0, 0.0, -1.0, 0.0, 0.0, -1.0, 0.0, 0.0, -1.0, 0.0, 0.0, -1.0, 0.0, 0.0, -1.0, 0.0, 0.0, -1.0, 0.0, 0.0, -1.0, 0.0, 0.0, 0.0, 1.0, 0.0, 0.0, 1.0, 0.0, 0.0, 1.0, 0.0, 0.0, 1.0])] * 3)])
me_frameouter_001 = bpy.data.meshes.new('FrameOuter.001')
me_frameouter_001.from_pydata([(-11.0, 0.1, -3.257e-08), (-11.0, -3.815e-06, 0.0), (-11.0, -3.815e-06, -22.0), (-11.0, 0.1, -22.0), (0.0, 0.1, -22.0), (0.0, -3.815e-06, -22.0), (0.0, -3.815e-06, 0.0), (0.0, 0.1, 0.0), (1.5, 0.1, -23.5), (1.5, -3.815e-06, -23.5), (-12.5, -3.815e-06, -23.5), (-12.5, 0.1, -23.5), (-12.5, 0.1, 0.0), (-12.5, -3.815e-06, 0.0), (1.5, 0.1, 0.0), (1.5, -3.815e-06, 0.0)], [], [(0, 1, 2, 3), (4, 5, 6, 7), (8, 9, 10, 11), (3, 2, 5, 4), (12, 13, 1, 0), (11, 10, 13, 12), (14, 15, 9, 8), (4, 7, 14, 8), (8, 11, 3, 4), (15, 6, 5, 9), (2, 10, 9, 5), (13, 10, 2, 1), (7, 6, 15, 14), (12, 0, 3, 11)])
me_frameouter_001.polygons.foreach_set('use_smooth', [True] * 14)
_k = set([(0, 1), (0, 3), (0, 12), (1, 2), (1, 13), (2, 3), (2, 5), (3, 4), (4, 5), (4, 7), (5, 6), (6, 7), (6, 15), (7, 14), (8, 9), (8, 11), (8, 14), (9, 10), (9, 15), (10, 11), (10, 13), (11, 12), (12, 13), (14, 15)])
me_frameouter_001.attributes.new('sharp_edge', 'BOOLEAN', 'EDGE').data.foreach_set('value', [ (min(e.vertices), max(e.vertices)) in _k for e in me_frameouter_001.edges])
me_frameouter_001.materials.append(mat_none_004)
me_frameouter_001.use_remesh_fix_poles = True
me_frameouter_001.use_remesh_preserve_attributes = False
me_frameouter_001.use_mirror_vertex_groups = False
me_frameouter_001.update()
me_frameouter_001.normals_split_custom_set([tuple(v) for v in zip(*[iter([1.0, 0.0, 0.0, 1.0, 0.0, 0.0, 1.0, 0.0, 0.0, 1.0, 0.0, 0.0, -1.0, 0.0, 0.0, -1.0, 0.0, 0.0, -1.0, 0.0, 0.0, -1.0, 0.0, 0.0, 0.0, 0.0, -1.0, 0.0, 0.0, -1.0, 0.0, 0.0, -1.0, 0.0, 0.0, -1.0, 0.0, 0.0, 1.0, 0.0, 0.0, 1.0, 0.0, 0.0, 1.0, 0.0, 0.0, 1.0, 1.086e-08, 1.629e-07, 1.0, 1.086e-08, 1.629e-07, 1.0, 1.086e-08, 1.629e-07, 1.0, 1.086e-08, 1.629e-07, 1.0, -1.0, 0.0, 0.0, -1.0, 0.0, 0.0, -1.0, 0.0, 0.0, -1.0, 0.0, 0.0, 1.0, 0.0, 0.0, 1.0, 0.0, 0.0, 1.0, 0.0, 0.0, 1.0, 0.0, 0.0, 0.0, 1.0, 0.0, 0.0, 1.0, 0.0, 0.0, 1.0, 0.0, 0.0, 1.0, 0.0, 0.0, 1.0, 0.0, -9.835e-07, 1.0, -6.681e-08, -9.835e-07, 1.0, -6.681e-08, 0.0, 1.0, 0.0, 0.0, -1.0, 0.0, 0.0, -1.0, 0.0, 0.0, -1.0, 0.0, 0.0, -1.0, 0.0, 0.0, -1.0, 0.0, 0.0, -1.0, 0.0, 0.0, -1.0, 0.0, 0.0, -1.0, 0.0, 0.0, -1.0, 0.0, 0.0, -1.0, 0.0, 0.0, -1.0, 0.0, 0.0, -1.0, 0.0, 0.0, 0.0, 1.0, 0.0, 0.0, 1.0, 0.0, 0.0, 1.0, 0.0, 0.0, 1.0, -1.967e-06, 1.0, -1.336e-07, -1.967e-06, 1.0, -1.336e-07, -9.835e-07, 1.0, -6.681e-08, -9.835e-07, 1.0, -6.681e-08])] * 3)])
me_frameouter_004 = bpy.data.meshes.new('FrameOuter.004')
me_frameouter_004.from_pydata([(9.537e-07, 0.1, -3.257e-08), (9.537e-07, 0.0, 0.0), (9.537e-07, 0.0, -22.0), (9.537e-07, 0.1, -22.0), (11.0, 0.1, -22.0), (11.0, 0.0, -22.0), (11.0, 0.0, 0.0), (11.0, 0.1, 0.0), (12.5, 0.1, -23.5), (12.5, 0.0, -23.5), (-1.5, 0.0, -23.5), (-1.5, 0.1, -23.5), (-1.5, 0.1, 0.0), (-1.5, 0.0, 0.0), (12.5, 0.1, 0.0), (12.5, 0.0, 0.0)], [], [(0, 1, 2, 3), (4, 5, 6, 7), (8, 9, 10, 11), (3, 2, 5, 4), (12, 13, 1, 0), (11, 10, 13, 12), (14, 15, 9, 8), (4, 7, 14, 8), (8, 11, 3, 4), (15, 6, 5, 9), (2, 10, 9, 5), (13, 10, 2, 1), (7, 6, 15, 14), (12, 0, 3, 11)])
me_frameouter_004.polygons.foreach_set('use_smooth', [True] * 14)
_k = set([(0, 1), (0, 3), (0, 12), (1, 2), (1, 13), (2, 3), (2, 5), (3, 4), (4, 5), (4, 7), (5, 6), (6, 7), (6, 15), (7, 14), (8, 9), (8, 11), (8, 14), (9, 10), (9, 15), (10, 11), (10, 13), (11, 12), (12, 13), (14, 15)])
me_frameouter_004.attributes.new('sharp_edge', 'BOOLEAN', 'EDGE').data.foreach_set('value', [ (min(e.vertices), max(e.vertices)) in _k for e in me_frameouter_004.edges])
me_frameouter_004.materials.append(mat_none_011)
me_frameouter_004.use_remesh_fix_poles = True
me_frameouter_004.use_remesh_preserve_attributes = False
me_frameouter_004.use_mirror_vertex_groups = False
me_frameouter_004.update()
me_frameouter_004.normals_split_custom_set([tuple(v) for v in zip(*[iter([1.0, 0.0, 0.0, 1.0, 0.0, 0.0, 1.0, 0.0, 0.0, 1.0, 0.0, 0.0, -1.0, 0.0, 0.0, -1.0, 0.0, 0.0, -1.0, 0.0, 0.0, -1.0, 0.0, 0.0, 0.0, 0.0, -1.0, 0.0, 0.0, -1.0, 0.0, 0.0, -1.0, 0.0, 0.0, -1.0, 0.0, 0.0, 1.0, 0.0, 0.0, 1.0, 0.0, 0.0, 1.0, 0.0, 0.0, 1.0, 1.086e-08, 1.629e-07, 1.0, 1.086e-08, 1.629e-07, 1.0, 1.086e-08, 1.629e-07, 1.0, 1.086e-08, 1.629e-07, 1.0, -1.0, 0.0, 0.0, -1.0, 0.0, 0.0, -1.0, 0.0, 0.0, -1.0, 0.0, 0.0, 1.0, 0.0, 0.0, 1.0, 0.0, 0.0, 1.0, 0.0, 0.0, 1.0, 0.0, 0.0, 0.0, 1.0, 0.0, 0.0, 1.0, 0.0, 0.0, 1.0, 0.0, 0.0, 1.0, 0.0, 0.0, 1.0, 0.0, -9.991e-07, 1.0, -6.812e-08, -9.991e-07, 1.0, -6.812e-08, 0.0, 1.0, 0.0, 0.0, -1.0, 0.0, 0.0, -1.0, 0.0, 0.0, -1.0, 0.0, 0.0, -1.0, 0.0, 0.0, -1.0, 0.0, 0.0, -1.0, 0.0, 0.0, -1.0, 0.0, 0.0, -1.0, 0.0, 0.0, -1.0, 0.0, 0.0, -1.0, 0.0, 0.0, -1.0, 0.0, 0.0, -1.0, 0.0, 0.0, 0.0, 1.0, 0.0, 0.0, 1.0, 0.0, 0.0, 1.0, 0.0, 0.0, 1.0, -1.998e-06, 1.0, -1.362e-07, -1.998e-06, 1.0, -1.362e-07, -9.991e-07, 1.0, -6.812e-08, -9.991e-07, 1.0, -6.812e-08])] * 3)])

# ---- objects
ob_firstfloor = bpy.data.objects.new('firstFloor', me_firstfloor)
ob_cube = bpy.data.objects.new('Cube', me_cube)
ob_cube_001 = bpy.data.objects.new('Cube.001', me_cube_002)
ob_cube_002 = bpy.data.objects.new('Cube.002', me_cube_003)
ob_cube_003 = bpy.data.objects.new('Cube.003', me_cube_004)
ob_cube_004 = bpy.data.objects.new('Cube.004', me_cube_005)
ob_cube_005 = bpy.data.objects.new('Cube.005', me_cube_006)
ob_cube_006 = bpy.data.objects.new('Cube.006', me_cube_007)
ob_cube_007 = bpy.data.objects.new('Cube.007', me_cube_008)
ob_cube_008 = bpy.data.objects.new('Cube.008', me_cube_009)
ob_door_001 = bpy.data.objects.new('Door.001', me_door_001)
ob_frame_001 = bpy.data.objects.new('Frame.001', me_frame_001)
ob_framein_001 = bpy.data.objects.new('FrameIn.001', me_framein_001)
ob_frameouter_001 = bpy.data.objects.new('FrameOuter.001', me_frameouter_001)
ob_frameouter_003 = bpy.data.objects.new('FrameOuter.003', me_frameouter_004)

# ---- transforms, parenting, visibility, modifiers, constraints
ob_firstfloor.location = (0.0, 0.0, 0.0)
ob_firstfloor.scale = (1.5, 1.5, 1.1)
ob_firstfloor.lineart.crease_threshold = 0.0
ob_cube.location = (-46.94, 65.87, 0.0)
ob_cube.scale = (12.0, 1.0, 1.0)
ob_cube.lineart.crease_threshold = 0.0
ob_cube_001.location = (-84.51, -9.418, 0.0)
ob_cube_001.rotation_euler = (0.0, -0.0, 1.571)
ob_cube_001.scale = (12.0, 1.0, 1.0)
ob_cube_001.lineart.crease_threshold = 0.0
ob_cube_002.location = (-84.51, 47.1, 0.0)
ob_cube_002.rotation_euler = (0.0, -0.0, 1.571)
ob_cube_002.scale = (12.0, 1.0, 1.0)
ob_cube_002.lineart.crease_threshold = 0.0
ob_cube_003.location = (-65.75, -46.99, 0.0)
ob_cube_003.rotation_euler = (0.0, -0.0, -3.142)
ob_cube_003.scale = (12.0, 1.0, 1.0)
ob_cube_003.lineart.crease_threshold = 0.0
ob_cube_004.location = (46.93, -46.99, 0.0)
ob_cube_004.rotation_euler = (0.0, -0.0, -3.142)
ob_cube_004.scale = (12.0, 1.0, 1.0)
ob_cube_004.lineart.crease_threshold = 0.0
ob_cube_005.location = (84.51, -28.23, 0.0)
ob_cube_005.rotation_euler = (0.0, -0.0, -1.571)
ob_cube_005.scale = (12.0, 1.0, 1.0)
ob_cube_005.lineart.crease_threshold = 0.0
ob_cube_006.location = (84.51, 28.29, 0.0)
ob_cube_006.rotation_euler = (0.0, -0.0, -1.571)
ob_cube_006.scale = (12.0, 1.0, 1.0)
ob_cube_006.lineart.crease_threshold = 0.0
ob_cube_007.location = (5.996, 84.68, 0.0)
ob_cube_007.scale = (12.0, 1.0, 1.0)
ob_cube_007.lineart.crease_threshold = 0.0
ob_cube_008.location = (65.74, 65.87, 0.0)
ob_cube_008.scale = (12.0, 1.0, 1.0)
ob_cube_008.lineart.crease_threshold = 0.0
ob_door_001.location = (-28.17, 26.45, -5.643e-07)
ob_door_001.rotation_euler = (3.142, -0.0, -1.571)
ob_door_001.scale = (1.0, 1.0, 0.9309)
ob_door_001.lineart.crease_threshold = 0.0
ob_frame_001.location = (-28.07, 26.75, 2.152e-12)
ob_frame_001.rotation_euler = (3.142, -0.0, 1.571)
ob_frame_001.scale = (1.0, 1.0, 0.9318)
ob_frame_001.lineart.crease_threshold = 0.0
ob_framein_001.location = (-25.7, 16.05, 0.0)
ob_framein_001.rotation_euler = (3.142, -0.0, -1.571)
ob_framein_001.scale = (1.0, 1.0, 0.9309)
ob_framein_001.lineart.crease_threshold = 0.0
ob_frameouter_001.location = (-28.27, 26.75, -2.152e-12)
ob_frameouter_001.rotation_euler = (3.142, -0.0, 1.571)
ob_frameouter_001.scale = (1.0, 1.0, 0.9362)
ob_frameouter_001.lineart.crease_threshold = 0.0
ob_frameouter_003.location = (-25.7, 15.75, 3.553e-14)
ob_frameouter_003.rotation_euler = (3.142, -0.0, 1.571)
ob_frameouter_003.scale = (1.0, 1.0, 0.9362)
ob_frameouter_003.lineart.crease_threshold = 0.0

# ---- collection membership
col_collection.objects.link(ob_firstfloor)
col_collection.objects.link(ob_cube)
col_collection.objects.link(ob_cube_001)
col_collection.objects.link(ob_cube_002)
col_collection.objects.link(ob_cube_003)
col_collection.objects.link(ob_cube_004)
col_collection.objects.link(ob_cube_005)
col_collection.objects.link(ob_cube_006)
col_collection.objects.link(ob_cube_007)
col_collection.objects.link(ob_cube_008)
col_collection.objects.link(ob_door_001)
col_collection.objects.link(ob_frame_001)
col_collection.objects.link(ob_framein_001)
col_collection.objects.link(ob_frameouter_001)
col_collection.objects.link(ob_frameouter_003)

# ---- scene / render settings (as saved in the file)
scene.frame_start = 1; scene.frame_end = 250; scene.frame_set(178)
scene.render.engine = 'BLENDER_EEVEE_NEXT'
scene.cycles.use_denoising = False
scene.cycles.samples = 128
scene.cycles.sampling_pattern = 'TABULATED_SOBOL'
scene.cycles.use_adaptive_sampling = False
scene.cycles.use_light_tree = False
scene.view_settings.view_transform = 'Filmic'
bpy.context.view_layer.update()

# ---- added for rendering (the .blend has no active camera and no usable light): camera, sun
cam_auto = bpy.data.cameras.new('AutoCamera')
cam_auto.lens = 50.0
cam_auto.sensor_width = 36.0
cam_auto.clip_end = 3691.91
ob_auto_camera = bpy.data.objects.new('AutoCamera', cam_auto)
scene.collection.objects.link(ob_auto_camera)
ob_auto_camera.location = (210.362, -243.002, 179.293)
ob_auto_camera.rotation_euler = (1.09748, -7.21219e-08, 0.694738)
scene.camera = ob_auto_camera
light_auto_sun = bpy.data.lights.new('AutoSun', 'SUN')
light_auto_sun.energy = 3.0
light_auto_sun.angle = 0.0523599
ob_auto_sun = bpy.data.objects.new('AutoSun', light_auto_sun)
scene.collection.objects.link(ob_auto_sun)
ob_auto_sun.rotation_euler = (0.872665, 0.174533, 0.523599)
bpy.context.view_layer.update()
